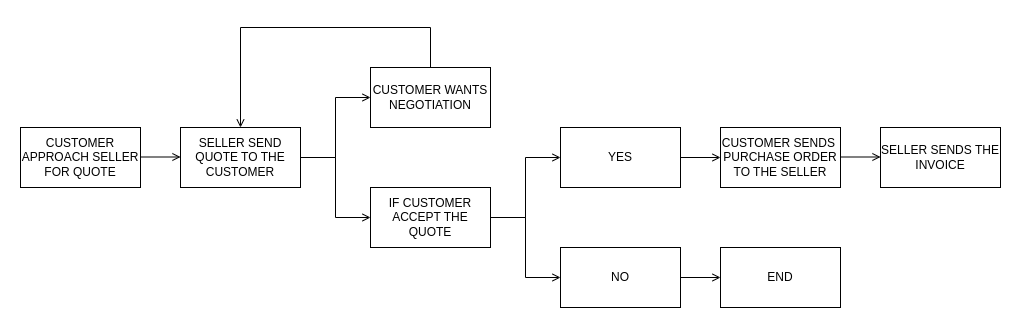

The diagram above was exported from draw.io. Its source (the exported page's mxGraphModel, read from the mxfile embedded in the PNG):
<mxGraphModel dx="1777" dy="466" grid="1" gridSize="10" guides="1" tooltips="1" connect="1" arrows="1" fold="1" page="1" pageScale="1" pageWidth="827" pageHeight="1169" math="0" shadow="0">
  <root>
    <mxCell id="0" />
    <mxCell id="1" parent="0" />
    <mxCell id="btbkLrokvK0UM9Q4sVmu-1" value="SELLER SEND QUOTE TO THE CUSTOMER" style="rounded=0;whiteSpace=wrap;html=1;" vertex="1" parent="1">
      <mxGeometry x="140" y="400" width="120" height="60" as="geometry" />
    </mxCell>
    <mxCell id="btbkLrokvK0UM9Q4sVmu-2" value="IF CUSTOMER ACCEPT THE QUOTE" style="rounded=0;whiteSpace=wrap;html=1;" vertex="1" parent="1">
      <mxGeometry x="330" y="460" width="120" height="60" as="geometry" />
    </mxCell>
    <mxCell id="btbkLrokvK0UM9Q4sVmu-3" value="CUSTOMER WANTS NEGOTIATION" style="rounded=0;whiteSpace=wrap;html=1;" vertex="1" parent="1">
      <mxGeometry x="330" y="340" width="120" height="60" as="geometry" />
    </mxCell>
    <mxCell id="btbkLrokvK0UM9Q4sVmu-4" value="" style="endArrow=open;html=1;rounded=0;entryX=0;entryY=0.5;entryDx=0;entryDy=0;exitX=1;exitY=0.5;exitDx=0;exitDy=0;edgeStyle=orthogonalEdgeStyle;endFill=0;" edge="1" parent="1" source="btbkLrokvK0UM9Q4sVmu-1" target="btbkLrokvK0UM9Q4sVmu-3">
      <mxGeometry width="50" height="50" relative="1" as="geometry">
        <mxPoint x="260" y="430" as="sourcePoint" />
        <mxPoint x="310" y="380" as="targetPoint" />
      </mxGeometry>
    </mxCell>
    <mxCell id="btbkLrokvK0UM9Q4sVmu-5" value="" style="endArrow=open;html=1;rounded=0;entryX=0;entryY=0.5;entryDx=0;entryDy=0;exitX=1;exitY=0.5;exitDx=0;exitDy=0;edgeStyle=orthogonalEdgeStyle;endFill=0;" edge="1" parent="1" source="btbkLrokvK0UM9Q4sVmu-1" target="btbkLrokvK0UM9Q4sVmu-2">
      <mxGeometry width="50" height="50" relative="1" as="geometry">
        <mxPoint x="280" y="440" as="sourcePoint" />
        <mxPoint x="350" y="380" as="targetPoint" />
      </mxGeometry>
    </mxCell>
    <mxCell id="btbkLrokvK0UM9Q4sVmu-6" value="" style="endArrow=none;html=1;rounded=0;entryX=0.5;entryY=0;entryDx=0;entryDy=0;exitX=0.5;exitY=0;exitDx=0;exitDy=0;edgeStyle=orthogonalEdgeStyle;startArrow=open;startFill=0;" edge="1" parent="1" source="btbkLrokvK0UM9Q4sVmu-1" target="btbkLrokvK0UM9Q4sVmu-3">
      <mxGeometry width="50" height="50" relative="1" as="geometry">
        <mxPoint x="260" y="350" as="sourcePoint" />
        <mxPoint x="330" y="290" as="targetPoint" />
        <Array as="points">
          <mxPoint x="200" y="300" />
          <mxPoint x="390" y="300" />
        </Array>
      </mxGeometry>
    </mxCell>
    <mxCell id="btbkLrokvK0UM9Q4sVmu-7" value="YES" style="rounded=0;whiteSpace=wrap;html=1;" vertex="1" parent="1">
      <mxGeometry x="520" y="400" width="120" height="60" as="geometry" />
    </mxCell>
    <mxCell id="btbkLrokvK0UM9Q4sVmu-8" value="NO" style="rounded=0;whiteSpace=wrap;html=1;" vertex="1" parent="1">
      <mxGeometry x="520" y="520" width="120" height="60" as="geometry" />
    </mxCell>
    <mxCell id="btbkLrokvK0UM9Q4sVmu-9" value="END" style="rounded=0;whiteSpace=wrap;html=1;" vertex="1" parent="1">
      <mxGeometry x="680" y="520" width="120" height="60" as="geometry" />
    </mxCell>
    <mxCell id="btbkLrokvK0UM9Q4sVmu-12" value="" style="endArrow=open;html=1;rounded=0;entryX=0;entryY=0.5;entryDx=0;entryDy=0;endFill=0;exitX=1;exitY=0.5;exitDx=0;exitDy=0;" edge="1" parent="1" source="btbkLrokvK0UM9Q4sVmu-8" target="btbkLrokvK0UM9Q4sVmu-9">
      <mxGeometry width="50" height="50" relative="1" as="geometry">
        <mxPoint x="640" y="560" as="sourcePoint" />
        <mxPoint x="450" y="550" as="targetPoint" />
      </mxGeometry>
    </mxCell>
    <mxCell id="btbkLrokvK0UM9Q4sVmu-13" value="" style="endArrow=open;html=1;rounded=0;exitX=1;exitY=0.5;exitDx=0;exitDy=0;entryX=0;entryY=0.5;entryDx=0;entryDy=0;endFill=0;edgeStyle=orthogonalEdgeStyle;" edge="1" parent="1" source="btbkLrokvK0UM9Q4sVmu-2" target="btbkLrokvK0UM9Q4sVmu-7">
      <mxGeometry width="50" height="50" relative="1" as="geometry">
        <mxPoint x="579.5" y="520" as="sourcePoint" />
        <mxPoint x="510" y="490" as="targetPoint" />
      </mxGeometry>
    </mxCell>
    <mxCell id="btbkLrokvK0UM9Q4sVmu-15" value="" style="endArrow=open;html=1;rounded=0;exitX=1;exitY=0.5;exitDx=0;exitDy=0;entryX=0;entryY=0.5;entryDx=0;entryDy=0;endFill=0;edgeStyle=orthogonalEdgeStyle;" edge="1" parent="1" source="btbkLrokvK0UM9Q4sVmu-2" target="btbkLrokvK0UM9Q4sVmu-8">
      <mxGeometry width="50" height="50" relative="1" as="geometry">
        <mxPoint x="450" y="540" as="sourcePoint" />
        <mxPoint x="520" y="480" as="targetPoint" />
      </mxGeometry>
    </mxCell>
    <mxCell id="btbkLrokvK0UM9Q4sVmu-16" value="CUSTOMER SENDS&amp;nbsp; PURCHASE ORDER TO THE SELLER" style="rounded=0;whiteSpace=wrap;html=1;" vertex="1" parent="1">
      <mxGeometry x="680" y="400" width="120" height="60" as="geometry" />
    </mxCell>
    <mxCell id="btbkLrokvK0UM9Q4sVmu-17" value="" style="endArrow=open;html=1;rounded=0;entryX=0;entryY=0.5;entryDx=0;entryDy=0;exitX=1;exitY=0.5;exitDx=0;exitDy=0;endFill=0;" edge="1" parent="1" source="btbkLrokvK0UM9Q4sVmu-7" target="btbkLrokvK0UM9Q4sVmu-16">
      <mxGeometry width="50" height="50" relative="1" as="geometry">
        <mxPoint x="680" y="480" as="sourcePoint" />
        <mxPoint x="680" y="540" as="targetPoint" />
      </mxGeometry>
    </mxCell>
    <mxCell id="btbkLrokvK0UM9Q4sVmu-18" value="SELLER SENDS THE INVOICE" style="rounded=0;whiteSpace=wrap;html=1;" vertex="1" parent="1">
      <mxGeometry x="840" y="400" width="120" height="60" as="geometry" />
    </mxCell>
    <mxCell id="btbkLrokvK0UM9Q4sVmu-19" value="" style="endArrow=open;html=1;rounded=0;entryX=0;entryY=0.5;entryDx=0;entryDy=0;exitX=1;exitY=0.5;exitDx=0;exitDy=0;endFill=0;" edge="1" parent="1">
      <mxGeometry width="50" height="50" relative="1" as="geometry">
        <mxPoint x="800" y="429.5" as="sourcePoint" />
        <mxPoint x="840" y="429.5" as="targetPoint" />
      </mxGeometry>
    </mxCell>
    <mxCell id="btbkLrokvK0UM9Q4sVmu-20" value="CUSTOMER APPROACH SELLER FOR QUOTE" style="rounded=0;whiteSpace=wrap;html=1;" vertex="1" parent="1">
      <mxGeometry x="-20" y="400" width="120" height="60" as="geometry" />
    </mxCell>
    <mxCell id="btbkLrokvK0UM9Q4sVmu-21" value="" style="endArrow=open;html=1;rounded=0;entryX=0;entryY=0.5;entryDx=0;entryDy=0;exitX=1;exitY=0.5;exitDx=0;exitDy=0;endFill=0;" edge="1" parent="1">
      <mxGeometry width="50" height="50" relative="1" as="geometry">
        <mxPoint x="100" y="429.5" as="sourcePoint" />
        <mxPoint x="140" y="429.5" as="targetPoint" />
      </mxGeometry>
    </mxCell>
  </root>
</mxGraphModel>